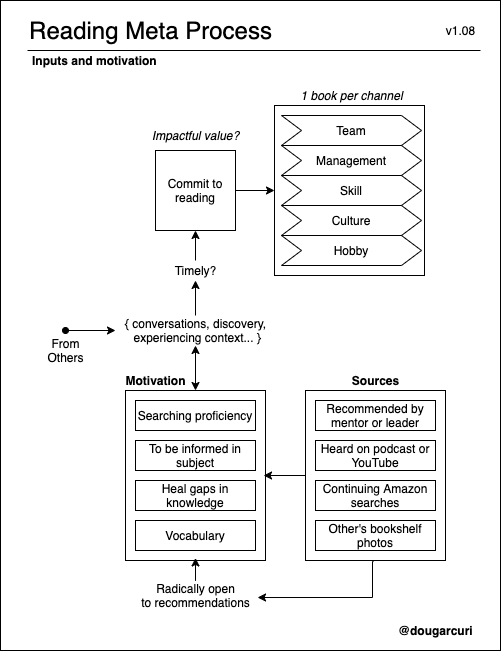

The diagram above was exported from draw.io. Its source (the exported page's mxGraphModel, read from the mxfile embedded in the PNG):
<mxGraphModel dx="2113" dy="697" grid="1" gridSize="10" guides="1" tooltips="1" connect="1" arrows="1" fold="1" page="1" pageScale="1" pageWidth="850" pageHeight="1100" math="0" shadow="0">
  <root>
    <mxCell id="pHfzAYDuTYUciIrtvgc4-0" />
    <mxCell id="pHfzAYDuTYUciIrtvgc4-1" parent="pHfzAYDuTYUciIrtvgc4-0" />
    <mxCell id="kQxhVPlSF-dp1hv491J2-0" value="" style="rounded=0;whiteSpace=wrap;html=1;fillColor=none;" vertex="1" parent="pHfzAYDuTYUciIrtvgc4-1">
      <mxGeometry x="-30" y="20" width="500" height="650" as="geometry" />
    </mxCell>
    <mxCell id="kQxhVPlSF-dp1hv491J2-3" value="" style="verticalLabelPosition=bottom;verticalAlign=top;html=1;shape=mxgraph.basic.rect;fillColor2=none;strokeWidth=1;size=20;indent=5;fillColor=none;" vertex="1" parent="pHfzAYDuTYUciIrtvgc4-1">
      <mxGeometry x="95" y="410" width="140" height="170" as="geometry" />
    </mxCell>
    <mxCell id="kQxhVPlSF-dp1hv491J2-8" value="&lt;font style=&quot;font-size: 24px&quot;&gt;Reading Meta Process&lt;/font&gt;" style="text;html=1;align=center;verticalAlign=middle;resizable=0;points=[];autosize=1;" vertex="1" parent="pHfzAYDuTYUciIrtvgc4-1">
      <mxGeometry x="-10" y="40" width="260" height="20" as="geometry" />
    </mxCell>
    <mxCell id="Jv1WFJElZErdY9EyPfOr-9" style="edgeStyle=orthogonalEdgeStyle;rounded=0;orthogonalLoop=1;jettySize=auto;html=1;exitX=1;exitY=0.5;exitDx=0;exitDy=0;entryX=0;entryY=0.5;entryDx=0;entryDy=0;entryPerimeter=0;fillColor=#999999;" edge="1" parent="pHfzAYDuTYUciIrtvgc4-1" source="kQxhVPlSF-dp1hv491J2-14" target="Jv1WFJElZErdY9EyPfOr-0">
      <mxGeometry relative="1" as="geometry" />
    </mxCell>
    <mxCell id="kQxhVPlSF-dp1hv491J2-14" value="Commit to reading" style="whiteSpace=wrap;html=1;aspect=fixed;" vertex="1" parent="pHfzAYDuTYUciIrtvgc4-1">
      <mxGeometry x="125" y="170" width="80" height="80" as="geometry" />
    </mxCell>
    <mxCell id="kQxhVPlSF-dp1hv491J2-17" value="&lt;b&gt;Inputs and motivation&lt;/b&gt;" style="text;html=1;align=left;verticalAlign=middle;resizable=0;points=[];autosize=1;" vertex="1" parent="pHfzAYDuTYUciIrtvgc4-1">
      <mxGeometry y="70" width="140" height="20" as="geometry" />
    </mxCell>
    <mxCell id="kQxhVPlSF-dp1hv491J2-23" value="v1.08" style="text;html=1;align=center;verticalAlign=middle;resizable=0;points=[];autosize=1;" vertex="1" parent="pHfzAYDuTYUciIrtvgc4-1">
      <mxGeometry x="410" y="40" width="40" height="20" as="geometry" />
    </mxCell>
    <mxCell id="kQxhVPlSF-dp1hv491J2-24" value="&lt;b&gt;@dougarcuri&lt;/b&gt;" style="text;html=1;align=center;verticalAlign=middle;resizable=0;points=[];autosize=1;" vertex="1" parent="pHfzAYDuTYUciIrtvgc4-1">
      <mxGeometry x="360" y="640" width="90" height="20" as="geometry" />
    </mxCell>
    <mxCell id="kQxhVPlSF-dp1hv491J2-25" value="" style="endArrow=none;html=1;" edge="1" parent="pHfzAYDuTYUciIrtvgc4-1">
      <mxGeometry width="50" height="50" relative="1" as="geometry">
        <mxPoint x="-3" y="70" as="sourcePoint" />
        <mxPoint x="450" y="70" as="targetPoint" />
      </mxGeometry>
    </mxCell>
    <mxCell id="kQxhVPlSF-dp1hv491J2-29" style="edgeStyle=orthogonalEdgeStyle;rounded=0;orthogonalLoop=1;jettySize=auto;html=1;entryX=0.5;entryY=0.985;entryDx=0;entryDy=0;entryPerimeter=0;startArrow=none;startFill=0;endArrow=classic;endFill=1;" edge="1" parent="pHfzAYDuTYUciIrtvgc4-1" source="kQxhVPlSF-dp1hv491J2-30" target="kQxhVPlSF-dp1hv491J2-3">
      <mxGeometry relative="1" as="geometry" />
    </mxCell>
    <mxCell id="kQxhVPlSF-dp1hv491J2-30" value="Radically open&lt;br&gt;to recommendations" style="text;html=1;align=center;verticalAlign=middle;resizable=0;points=[];autosize=1;" vertex="1" parent="pHfzAYDuTYUciIrtvgc4-1">
      <mxGeometry x="105" y="600" width="120" height="30" as="geometry" />
    </mxCell>
    <mxCell id="kQxhVPlSF-dp1hv491J2-62" style="edgeStyle=orthogonalEdgeStyle;rounded=0;orthogonalLoop=1;jettySize=auto;html=1;entryX=0.986;entryY=0.5;entryDx=0;entryDy=0;entryPerimeter=0;startArrow=none;startFill=0;endArrow=classic;endFill=1;" edge="1" parent="pHfzAYDuTYUciIrtvgc4-1" source="kQxhVPlSF-dp1hv491J2-64" target="kQxhVPlSF-dp1hv491J2-3">
      <mxGeometry relative="1" as="geometry" />
    </mxCell>
    <mxCell id="kQxhVPlSF-dp1hv491J2-63" style="edgeStyle=orthogonalEdgeStyle;rounded=0;orthogonalLoop=1;jettySize=auto;html=1;entryX=1.017;entryY=0.567;entryDx=0;entryDy=0;entryPerimeter=0;startArrow=none;startFill=0;endArrow=classic;endFill=1;exitX=0.486;exitY=1.006;exitDx=0;exitDy=0;exitPerimeter=0;" edge="1" parent="pHfzAYDuTYUciIrtvgc4-1" source="kQxhVPlSF-dp1hv491J2-64" target="kQxhVPlSF-dp1hv491J2-30">
      <mxGeometry relative="1" as="geometry">
        <mxPoint x="342" y="590" as="sourcePoint" />
        <Array as="points">
          <mxPoint x="342" y="581" />
          <mxPoint x="342" y="617" />
        </Array>
      </mxGeometry>
    </mxCell>
    <mxCell id="kQxhVPlSF-dp1hv491J2-64" value="" style="verticalLabelPosition=bottom;verticalAlign=top;html=1;shape=mxgraph.basic.rect;fillColor2=none;strokeWidth=1;size=20;indent=5;fillColor=none;" vertex="1" parent="pHfzAYDuTYUciIrtvgc4-1">
      <mxGeometry x="275" y="410" width="140" height="170" as="geometry" />
    </mxCell>
    <mxCell id="kQxhVPlSF-dp1hv491J2-65" value="&lt;b&gt;Sources&lt;/b&gt;" style="text;html=1;align=center;verticalAlign=middle;resizable=0;points=[];autosize=1;" vertex="1" parent="pHfzAYDuTYUciIrtvgc4-1">
      <mxGeometry x="315" y="390" width="60" height="20" as="geometry" />
    </mxCell>
    <mxCell id="kQxhVPlSF-dp1hv491J2-66" value="Recommended by mentor or leader" style="rounded=0;whiteSpace=wrap;html=1;" vertex="1" parent="pHfzAYDuTYUciIrtvgc4-1">
      <mxGeometry x="285" y="420" width="120" height="30" as="geometry" />
    </mxCell>
    <mxCell id="kQxhVPlSF-dp1hv491J2-67" value="Heard on podcast or YouTube" style="rounded=0;whiteSpace=wrap;html=1;" vertex="1" parent="pHfzAYDuTYUciIrtvgc4-1">
      <mxGeometry x="285" y="460" width="120" height="30" as="geometry" />
    </mxCell>
    <mxCell id="kQxhVPlSF-dp1hv491J2-68" value="Continuing Amazon searches" style="rounded=0;whiteSpace=wrap;html=1;" vertex="1" parent="pHfzAYDuTYUciIrtvgc4-1">
      <mxGeometry x="285" y="500" width="120" height="30" as="geometry" />
    </mxCell>
    <mxCell id="kQxhVPlSF-dp1hv491J2-71" style="edgeStyle=orthogonalEdgeStyle;rounded=0;orthogonalLoop=1;jettySize=auto;html=1;entryX=0.5;entryY=1;entryDx=0;entryDy=0;startArrow=none;startFill=0;endArrow=classic;endFill=1;" edge="1" parent="pHfzAYDuTYUciIrtvgc4-1" source="kQxhVPlSF-dp1hv491J2-94" target="kQxhVPlSF-dp1hv491J2-14">
      <mxGeometry relative="1" as="geometry" />
    </mxCell>
    <mxCell id="kQxhVPlSF-dp1hv491J2-73" value="{ conversations, discovery,&lt;br&gt;&amp;nbsp;experiencing context... }" style="text;html=1;align=center;verticalAlign=middle;resizable=0;points=[];autosize=1;" vertex="1" parent="pHfzAYDuTYUciIrtvgc4-1">
      <mxGeometry x="85" y="335" width="160" height="30" as="geometry" />
    </mxCell>
    <mxCell id="kQxhVPlSF-dp1hv491J2-74" style="edgeStyle=orthogonalEdgeStyle;rounded=0;orthogonalLoop=1;jettySize=auto;html=1;entryX=0.5;entryY=1;entryDx=0;entryDy=0;entryPerimeter=0;startArrow=classic;startFill=1;endArrow=classic;endFill=1;" edge="1" parent="pHfzAYDuTYUciIrtvgc4-1" source="kQxhVPlSF-dp1hv491J2-3" target="kQxhVPlSF-dp1hv491J2-73">
      <mxGeometry relative="1" as="geometry" />
    </mxCell>
    <mxCell id="kQxhVPlSF-dp1hv491J2-75" value="Other's bookshelf photos" style="rounded=0;whiteSpace=wrap;html=1;" vertex="1" parent="pHfzAYDuTYUciIrtvgc4-1">
      <mxGeometry x="285" y="540" width="120" height="30" as="geometry" />
    </mxCell>
    <mxCell id="kQxhVPlSF-dp1hv491J2-78" value="Heal gaps in knowledge" style="rounded=0;whiteSpace=wrap;html=1;" vertex="1" parent="pHfzAYDuTYUciIrtvgc4-1">
      <mxGeometry x="105" y="500" width="120" height="30" as="geometry" />
    </mxCell>
    <mxCell id="kQxhVPlSF-dp1hv491J2-79" value="&lt;b&gt;Motivation&lt;/b&gt;" style="text;html=1;align=center;verticalAlign=middle;resizable=0;points=[];autosize=1;" vertex="1" parent="pHfzAYDuTYUciIrtvgc4-1">
      <mxGeometry x="85" y="390" width="80" height="20" as="geometry" />
    </mxCell>
    <mxCell id="kQxhVPlSF-dp1hv491J2-80" value="Searching proficiency" style="rounded=0;whiteSpace=wrap;html=1;" vertex="1" parent="pHfzAYDuTYUciIrtvgc4-1">
      <mxGeometry x="105" y="420" width="120" height="30" as="geometry" />
    </mxCell>
    <mxCell id="kQxhVPlSF-dp1hv491J2-81" value="To be informed in subject" style="rounded=0;whiteSpace=wrap;html=1;" vertex="1" parent="pHfzAYDuTYUciIrtvgc4-1">
      <mxGeometry x="105" y="460" width="120" height="30" as="geometry" />
    </mxCell>
    <mxCell id="kQxhVPlSF-dp1hv491J2-82" value="Vocabulary" style="rounded=0;whiteSpace=wrap;html=1;" vertex="1" parent="pHfzAYDuTYUciIrtvgc4-1">
      <mxGeometry x="105" y="540" width="120" height="30" as="geometry" />
    </mxCell>
    <mxCell id="kQxhVPlSF-dp1hv491J2-90" value="&lt;i&gt;Impactful value?&lt;/i&gt;" style="text;html=1;align=center;verticalAlign=middle;resizable=0;points=[];autosize=1;" vertex="1" parent="pHfzAYDuTYUciIrtvgc4-1">
      <mxGeometry x="115" y="145" width="100" height="20" as="geometry" />
    </mxCell>
    <mxCell id="kQxhVPlSF-dp1hv491J2-94" value="Timely?" style="text;html=1;align=center;verticalAlign=middle;resizable=0;points=[];autosize=1;" vertex="1" parent="pHfzAYDuTYUciIrtvgc4-1">
      <mxGeometry x="135" y="280" width="60" height="20" as="geometry" />
    </mxCell>
    <mxCell id="kQxhVPlSF-dp1hv491J2-95" style="edgeStyle=orthogonalEdgeStyle;rounded=0;orthogonalLoop=1;jettySize=auto;html=1;entryX=0.5;entryY=1;entryDx=0;entryDy=0;startArrow=none;startFill=0;endArrow=classic;endFill=1;" edge="1" parent="pHfzAYDuTYUciIrtvgc4-1" source="kQxhVPlSF-dp1hv491J2-73" target="kQxhVPlSF-dp1hv491J2-94">
      <mxGeometry relative="1" as="geometry">
        <mxPoint x="165" y="330" as="sourcePoint" />
        <mxPoint x="165" y="250" as="targetPoint" />
      </mxGeometry>
    </mxCell>
    <mxCell id="kQxhVPlSF-dp1hv491J2-106" style="edgeStyle=orthogonalEdgeStyle;rounded=0;orthogonalLoop=1;jettySize=auto;html=1;startArrow=classic;startFill=1;endArrow=oval;endFill=1;" edge="1" parent="pHfzAYDuTYUciIrtvgc4-1" source="kQxhVPlSF-dp1hv491J2-73">
      <mxGeometry relative="1" as="geometry">
        <mxPoint x="35" y="350" as="targetPoint" />
        <mxPoint x="85" y="350" as="sourcePoint" />
      </mxGeometry>
    </mxCell>
    <mxCell id="kQxhVPlSF-dp1hv491J2-108" value="From&lt;br&gt;Others" style="text;html=1;align=center;verticalAlign=middle;resizable=0;points=[];autosize=1;" vertex="1" parent="pHfzAYDuTYUciIrtvgc4-1">
      <mxGeometry x="10" y="355" width="50" height="30" as="geometry" />
    </mxCell>
    <mxCell id="Jv1WFJElZErdY9EyPfOr-0" value="" style="verticalLabelPosition=bottom;verticalAlign=top;html=1;shape=mxgraph.basic.rect;fillColor2=none;strokeWidth=1;size=20;indent=5;fillColor=none;" vertex="1" parent="pHfzAYDuTYUciIrtvgc4-1">
      <mxGeometry x="244" y="125" width="150" height="170" as="geometry" />
    </mxCell>
    <mxCell id="Jv1WFJElZErdY9EyPfOr-1" value="&lt;i&gt;1 book per channel&lt;/i&gt;" style="text;html=1;align=center;verticalAlign=middle;resizable=0;points=[];autosize=1;" vertex="1" parent="pHfzAYDuTYUciIrtvgc4-1">
      <mxGeometry x="261" y="105" width="120" height="20" as="geometry" />
    </mxCell>
    <mxCell id="Jv1WFJElZErdY9EyPfOr-3" value="Team" style="shape=step;perimeter=stepPerimeter;whiteSpace=wrap;html=1;fixedSize=1;fillColor=none;" vertex="1" parent="pHfzAYDuTYUciIrtvgc4-1">
      <mxGeometry x="251" y="135" width="140" height="30" as="geometry" />
    </mxCell>
    <mxCell id="Jv1WFJElZErdY9EyPfOr-4" value="Management" style="shape=step;perimeter=stepPerimeter;whiteSpace=wrap;html=1;fixedSize=1;fillColor=none;" vertex="1" parent="pHfzAYDuTYUciIrtvgc4-1">
      <mxGeometry x="251" y="165" width="140" height="30" as="geometry" />
    </mxCell>
    <mxCell id="Jv1WFJElZErdY9EyPfOr-5" value="Skill" style="shape=step;perimeter=stepPerimeter;whiteSpace=wrap;html=1;fixedSize=1;fillColor=none;" vertex="1" parent="pHfzAYDuTYUciIrtvgc4-1">
      <mxGeometry x="251" y="195" width="140" height="30" as="geometry" />
    </mxCell>
    <mxCell id="Jv1WFJElZErdY9EyPfOr-6" value="Culture" style="shape=step;perimeter=stepPerimeter;whiteSpace=wrap;html=1;fixedSize=1;fillColor=none;" vertex="1" parent="pHfzAYDuTYUciIrtvgc4-1">
      <mxGeometry x="251" y="225" width="140" height="30" as="geometry" />
    </mxCell>
    <mxCell id="Jv1WFJElZErdY9EyPfOr-7" value="Hobby" style="shape=step;perimeter=stepPerimeter;whiteSpace=wrap;html=1;fixedSize=1;fillColor=none;" vertex="1" parent="pHfzAYDuTYUciIrtvgc4-1">
      <mxGeometry x="251" y="255" width="140" height="30" as="geometry" />
    </mxCell>
  </root>
</mxGraphModel>